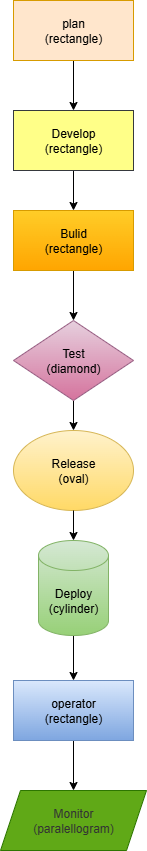

The diagram above was exported from draw.io. Its source (the exported page's mxGraphModel, read from the mxfile embedded in the PNG):
<mxGraphModel dx="1866" dy="900" grid="1" gridSize="10" guides="1" tooltips="1" connect="1" arrows="1" fold="1" page="1" pageScale="1" pageWidth="827" pageHeight="1169" math="0" shadow="0">
  <root>
    <mxCell id="0" />
    <mxCell id="1" parent="0" />
    <mxCell id="cC7sUDen-gUai1-bx1jH-10" style="edgeStyle=orthogonalEdgeStyle;rounded=0;orthogonalLoop=1;jettySize=auto;html=1;exitX=0.5;exitY=1;exitDx=0;exitDy=0;entryX=0.5;entryY=0;entryDx=0;entryDy=0;" edge="1" parent="1" source="cC7sUDen-gUai1-bx1jH-1" target="cC7sUDen-gUai1-bx1jH-2">
      <mxGeometry relative="1" as="geometry" />
    </mxCell>
    <mxCell id="cC7sUDen-gUai1-bx1jH-1" value="plan&lt;div&gt;(rectangle)&lt;/div&gt;" style="rounded=0;whiteSpace=wrap;html=1;fillColor=#ffe6cc;strokeColor=#d79b00;" vertex="1" parent="1">
      <mxGeometry x="354" y="20" width="120" height="60" as="geometry" />
    </mxCell>
    <mxCell id="cC7sUDen-gUai1-bx1jH-11" style="edgeStyle=orthogonalEdgeStyle;rounded=0;orthogonalLoop=1;jettySize=auto;html=1;exitX=0.5;exitY=1;exitDx=0;exitDy=0;entryX=0.5;entryY=0;entryDx=0;entryDy=0;" edge="1" parent="1" source="cC7sUDen-gUai1-bx1jH-2" target="cC7sUDen-gUai1-bx1jH-3">
      <mxGeometry relative="1" as="geometry" />
    </mxCell>
    <mxCell id="cC7sUDen-gUai1-bx1jH-2" value="Develop&lt;div&gt;(rectangle)&lt;/div&gt;" style="rounded=0;whiteSpace=wrap;html=1;fillColor=#ffff88;strokeColor=#36393d;" vertex="1" parent="1">
      <mxGeometry x="354" y="130" width="120" height="60" as="geometry" />
    </mxCell>
    <mxCell id="cC7sUDen-gUai1-bx1jH-13" style="edgeStyle=orthogonalEdgeStyle;rounded=0;orthogonalLoop=1;jettySize=auto;html=1;exitX=0.5;exitY=1;exitDx=0;exitDy=0;entryX=0.5;entryY=0;entryDx=0;entryDy=0;" edge="1" parent="1" source="cC7sUDen-gUai1-bx1jH-3" target="cC7sUDen-gUai1-bx1jH-4">
      <mxGeometry relative="1" as="geometry" />
    </mxCell>
    <mxCell id="cC7sUDen-gUai1-bx1jH-3" value="Bulid&lt;div&gt;(rectangle)&lt;/div&gt;" style="rounded=0;whiteSpace=wrap;html=1;fillColor=#ffcd28;strokeColor=#d79b00;gradientColor=#ffa500;" vertex="1" parent="1">
      <mxGeometry x="354" y="230" width="120" height="60" as="geometry" />
    </mxCell>
    <mxCell id="cC7sUDen-gUai1-bx1jH-14" style="edgeStyle=orthogonalEdgeStyle;rounded=0;orthogonalLoop=1;jettySize=auto;html=1;exitX=0.5;exitY=1;exitDx=0;exitDy=0;entryX=0.5;entryY=0;entryDx=0;entryDy=0;" edge="1" parent="1" source="cC7sUDen-gUai1-bx1jH-4" target="cC7sUDen-gUai1-bx1jH-5">
      <mxGeometry relative="1" as="geometry" />
    </mxCell>
    <mxCell id="cC7sUDen-gUai1-bx1jH-4" value="Test&lt;div&gt;(diamond)&lt;/div&gt;" style="rhombus;whiteSpace=wrap;html=1;fillColor=#e6d0de;gradientColor=#d5739d;strokeColor=#996185;" vertex="1" parent="1">
      <mxGeometry x="354" y="340" width="120" height="80" as="geometry" />
    </mxCell>
    <mxCell id="cC7sUDen-gUai1-bx1jH-5" value="Release&lt;div&gt;(oval)&lt;/div&gt;" style="ellipse;whiteSpace=wrap;html=1;fillColor=#fff2cc;gradientColor=#ffd966;strokeColor=#d6b656;" vertex="1" parent="1">
      <mxGeometry x="354" y="450" width="120" height="80" as="geometry" />
    </mxCell>
    <mxCell id="cC7sUDen-gUai1-bx1jH-16" style="edgeStyle=orthogonalEdgeStyle;rounded=0;orthogonalLoop=1;jettySize=auto;html=1;exitX=0.5;exitY=1;exitDx=0;exitDy=0;exitPerimeter=0;entryX=0.5;entryY=0;entryDx=0;entryDy=0;" edge="1" parent="1" source="cC7sUDen-gUai1-bx1jH-6" target="cC7sUDen-gUai1-bx1jH-7">
      <mxGeometry relative="1" as="geometry" />
    </mxCell>
    <mxCell id="cC7sUDen-gUai1-bx1jH-6" value="Deploy&lt;div&gt;(cylinder)&lt;/div&gt;" style="shape=cylinder3;whiteSpace=wrap;html=1;boundedLbl=1;backgroundOutline=1;size=15;fillColor=#d5e8d4;gradientColor=#97d077;strokeColor=#82b366;" vertex="1" parent="1">
      <mxGeometry x="379" y="560" width="70" height="95" as="geometry" />
    </mxCell>
    <mxCell id="cC7sUDen-gUai1-bx1jH-17" style="edgeStyle=orthogonalEdgeStyle;rounded=0;orthogonalLoop=1;jettySize=auto;html=1;exitX=0.5;exitY=1;exitDx=0;exitDy=0;entryX=0.5;entryY=0;entryDx=0;entryDy=0;" edge="1" parent="1" source="cC7sUDen-gUai1-bx1jH-7" target="cC7sUDen-gUai1-bx1jH-8">
      <mxGeometry relative="1" as="geometry" />
    </mxCell>
    <mxCell id="cC7sUDen-gUai1-bx1jH-7" value="operator&lt;div&gt;(rectangle)&lt;/div&gt;" style="rounded=0;whiteSpace=wrap;html=1;fillColor=#dae8fc;gradientColor=#7ea6e0;strokeColor=#6c8ebf;" vertex="1" parent="1">
      <mxGeometry x="354" y="700" width="120" height="60" as="geometry" />
    </mxCell>
    <mxCell id="cC7sUDen-gUai1-bx1jH-8" value="&lt;font style=&quot;color: rgb(51, 51, 51);&quot;&gt;Monitor&lt;/font&gt;&lt;div&gt;&lt;font style=&quot;color: rgb(51, 51, 51);&quot;&gt;(paralellogram)&lt;/font&gt;&lt;/div&gt;" style="shape=parallelogram;perimeter=parallelogramPerimeter;whiteSpace=wrap;html=1;fixedSize=1;fillColor=#60a917;fontColor=#ffffff;strokeColor=#2D7600;" vertex="1" parent="1">
      <mxGeometry x="341" y="810" width="146" height="60" as="geometry" />
    </mxCell>
    <mxCell id="cC7sUDen-gUai1-bx1jH-15" style="edgeStyle=orthogonalEdgeStyle;rounded=0;orthogonalLoop=1;jettySize=auto;html=1;exitX=0.5;exitY=1;exitDx=0;exitDy=0;entryX=0.5;entryY=0;entryDx=0;entryDy=0;entryPerimeter=0;" edge="1" parent="1" source="cC7sUDen-gUai1-bx1jH-5" target="cC7sUDen-gUai1-bx1jH-6">
      <mxGeometry relative="1" as="geometry" />
    </mxCell>
  </root>
</mxGraphModel>